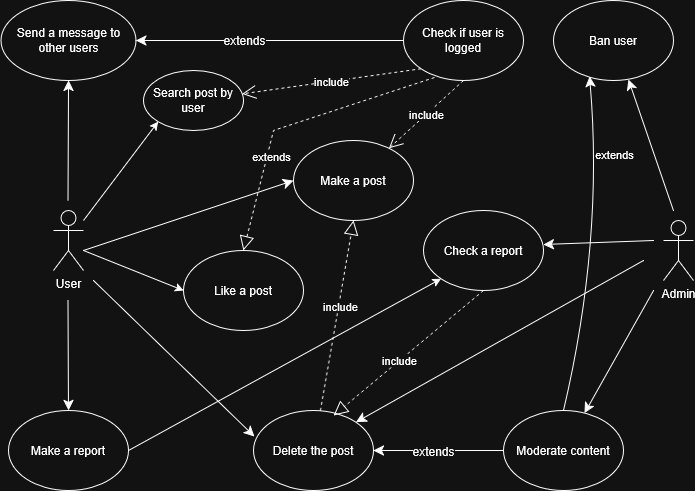

The diagram above was exported from draw.io. Its source (the exported page's mxGraphModel, read from the mxfile embedded in the PNG):
<mxGraphModel dx="1665" dy="827" grid="1" gridSize="10" guides="1" tooltips="1" connect="1" arrows="1" fold="1" page="1" pageScale="1" pageWidth="827" pageHeight="1169" math="0" shadow="0">
  <root>
    <mxCell id="0" />
    <mxCell id="1" parent="0" />
    <mxCell id="AnysZH0ZST_bO4vvypVh-2" style="edgeStyle=none;curved=1;rounded=0;orthogonalLoop=1;jettySize=auto;html=1;fontSize=12;startSize=8;endSize=8;entryX=0.5;entryY=1;entryDx=0;entryDy=0;" parent="1" edge="1" target="AnysZH0ZST_bO4vvypVh-8">
      <mxGeometry relative="1" as="geometry">
        <mxPoint x="85" y="280" as="targetPoint" />
        <mxPoint x="84.5" y="350" as="sourcePoint" />
      </mxGeometry>
    </mxCell>
    <mxCell id="AnysZH0ZST_bO4vvypVh-3" style="edgeStyle=none;curved=1;rounded=0;orthogonalLoop=1;jettySize=auto;html=1;fontSize=12;startSize=8;endSize=8;entryX=0;entryY=0.5;entryDx=0;entryDy=0;" parent="1" target="AnysZH0ZST_bO4vvypVh-7" edge="1">
      <mxGeometry relative="1" as="geometry">
        <mxPoint x="170" y="400" as="targetPoint" />
        <mxPoint x="100" y="400" as="sourcePoint" />
      </mxGeometry>
    </mxCell>
    <mxCell id="AnysZH0ZST_bO4vvypVh-1" value="User" style="shape=umlActor;verticalLabelPosition=bottom;verticalAlign=top;html=1;outlineConnect=0;" parent="1" vertex="1">
      <mxGeometry x="70" y="360" width="30" height="60" as="geometry" />
    </mxCell>
    <mxCell id="AnysZH0ZST_bO4vvypVh-6" style="edgeStyle=none;curved=1;rounded=0;orthogonalLoop=1;jettySize=auto;html=1;fontSize=12;startSize=8;endSize=8;entryX=0.5;entryY=0;entryDx=0;entryDy=0;" parent="1" target="I2SEUYd6mgcKcQFwbwVz-1" edge="1">
      <mxGeometry relative="1" as="geometry">
        <mxPoint x="85" y="510" as="targetPoint" />
        <mxPoint x="84.5" y="450" as="sourcePoint" />
      </mxGeometry>
    </mxCell>
    <mxCell id="AnysZH0ZST_bO4vvypVh-7" value="Make a post" style="ellipse;whiteSpace=wrap;html=1;" parent="1" vertex="1">
      <mxGeometry x="310" y="290" width="120" height="80" as="geometry" />
    </mxCell>
    <mxCell id="AnysZH0ZST_bO4vvypVh-8" value="Send a message to other users" style="ellipse;whiteSpace=wrap;html=1;" parent="1" vertex="1">
      <mxGeometry x="17.5" y="150" width="135" height="80" as="geometry" />
    </mxCell>
    <mxCell id="AnysZH0ZST_bO4vvypVh-22" style="edgeStyle=none;curved=1;rounded=0;orthogonalLoop=1;jettySize=auto;html=1;entryX=1;entryY=0.5;entryDx=0;entryDy=0;fontSize=12;startSize=8;endSize=8;" parent="1" source="AnysZH0ZST_bO4vvypVh-9" target="AnysZH0ZST_bO4vvypVh-8" edge="1">
      <mxGeometry relative="1" as="geometry" />
    </mxCell>
    <mxCell id="AnysZH0ZST_bO4vvypVh-23" value="&lt;div&gt;extends&lt;/div&gt;" style="edgeLabel;html=1;align=center;verticalAlign=middle;resizable=0;points=[];fontSize=12;" parent="AnysZH0ZST_bO4vvypVh-22" vertex="1" connectable="0">
      <mxGeometry x="0.194" y="-1" relative="1" as="geometry">
        <mxPoint as="offset" />
      </mxGeometry>
    </mxCell>
    <mxCell id="AnysZH0ZST_bO4vvypVh-9" value="Check if user is logged" style="ellipse;whiteSpace=wrap;html=1;" parent="1" vertex="1">
      <mxGeometry x="420" y="150" width="120" height="80" as="geometry" />
    </mxCell>
    <mxCell id="AnysZH0ZST_bO4vvypVh-15" style="edgeStyle=none;curved=1;rounded=0;orthogonalLoop=1;jettySize=auto;html=1;fontSize=12;startSize=8;endSize=8;entryX=0.625;entryY=0.988;entryDx=0;entryDy=0;entryPerimeter=0;" parent="1" edge="1" target="LaMQAUMcTLnRxdYBAOIw-6">
      <mxGeometry relative="1" as="geometry">
        <mxPoint x="694.5" y="260" as="targetPoint" />
        <mxPoint x="690" y="360" as="sourcePoint" />
      </mxGeometry>
    </mxCell>
    <mxCell id="AnysZH0ZST_bO4vvypVh-16" style="edgeStyle=none;curved=1;rounded=0;orthogonalLoop=1;jettySize=auto;html=1;fontSize=12;startSize=8;endSize=8;" parent="1" target="AnysZH0ZST_bO4vvypVh-17" edge="1">
      <mxGeometry relative="1" as="geometry">
        <mxPoint x="695" y="530" as="targetPoint" />
        <mxPoint x="670" y="440" as="sourcePoint" />
      </mxGeometry>
    </mxCell>
    <mxCell id="AnysZH0ZST_bO4vvypVh-18" style="edgeStyle=none;curved=1;rounded=0;orthogonalLoop=1;jettySize=auto;html=1;entryX=1;entryY=0;entryDx=0;entryDy=0;fontSize=12;startSize=8;endSize=8;" parent="1" target="AnysZH0ZST_bO4vvypVh-12" edge="1">
      <mxGeometry relative="1" as="geometry">
        <mxPoint x="660" y="410" as="sourcePoint" />
      </mxGeometry>
    </mxCell>
    <mxCell id="AnysZH0ZST_bO4vvypVh-11" value="&lt;div&gt;Admin&lt;/div&gt;&lt;div&gt;&lt;br&gt;&lt;/div&gt;" style="shape=umlActor;verticalLabelPosition=bottom;verticalAlign=top;html=1;outlineConnect=0;" parent="1" vertex="1">
      <mxGeometry x="680" y="370" width="30" height="60" as="geometry" />
    </mxCell>
    <mxCell id="AnysZH0ZST_bO4vvypVh-14" style="edgeStyle=none;curved=1;rounded=0;orthogonalLoop=1;jettySize=auto;html=1;exitX=1;exitY=0;exitDx=0;exitDy=0;fontSize=12;startSize=8;endSize=8;entryX=1;entryY=0;entryDx=0;entryDy=0;" parent="1" source="AnysZH0ZST_bO4vvypVh-12" target="AnysZH0ZST_bO4vvypVh-12" edge="1">
      <mxGeometry relative="1" as="geometry" />
    </mxCell>
    <mxCell id="AnysZH0ZST_bO4vvypVh-12" value="Delete the post" style="ellipse;whiteSpace=wrap;html=1;" parent="1" vertex="1">
      <mxGeometry x="270" y="560" width="120" height="80" as="geometry" />
    </mxCell>
    <mxCell id="AnysZH0ZST_bO4vvypVh-20" style="edgeStyle=none;curved=1;rounded=0;orthogonalLoop=1;jettySize=auto;html=1;entryX=1;entryY=0.5;entryDx=0;entryDy=0;fontSize=12;startSize=8;endSize=8;" parent="1" source="AnysZH0ZST_bO4vvypVh-17" target="AnysZH0ZST_bO4vvypVh-12" edge="1">
      <mxGeometry relative="1" as="geometry" />
    </mxCell>
    <mxCell id="AnysZH0ZST_bO4vvypVh-21" value="extends" style="edgeLabel;html=1;align=center;verticalAlign=middle;resizable=0;points=[];fontSize=12;" parent="AnysZH0ZST_bO4vvypVh-20" vertex="1" connectable="0">
      <mxGeometry x="0.225" relative="1" as="geometry">
        <mxPoint x="9" as="offset" />
      </mxGeometry>
    </mxCell>
    <mxCell id="AnysZH0ZST_bO4vvypVh-17" value="Moderate content" style="ellipse;whiteSpace=wrap;html=1;" parent="1" vertex="1">
      <mxGeometry x="520" y="560" width="120" height="80" as="geometry" />
    </mxCell>
    <mxCell id="AnysZH0ZST_bO4vvypVh-19" style="edgeStyle=none;curved=1;rounded=0;orthogonalLoop=1;jettySize=auto;html=1;entryX=0.008;entryY=0.325;entryDx=0;entryDy=0;entryPerimeter=0;fontSize=12;startSize=8;endSize=8;" parent="1" target="AnysZH0ZST_bO4vvypVh-12" edge="1">
      <mxGeometry relative="1" as="geometry">
        <mxPoint x="110" y="430" as="sourcePoint" />
      </mxGeometry>
    </mxCell>
    <mxCell id="AnysZH0ZST_bO4vvypVh-24" value="Search post by user" style="ellipse;whiteSpace=wrap;html=1;" parent="1" vertex="1">
      <mxGeometry x="160" y="220" width="100" height="60" as="geometry" />
    </mxCell>
    <mxCell id="I2SEUYd6mgcKcQFwbwVz-1" value="Make a report" style="ellipse;whiteSpace=wrap;html=1;" parent="1" vertex="1">
      <mxGeometry x="25" y="560" width="120" height="80" as="geometry" />
    </mxCell>
    <mxCell id="dUMKvPGv8M7jGsIA10xr-1" value="Check a report" style="ellipse;whiteSpace=wrap;html=1;" parent="1" vertex="1">
      <mxGeometry x="440" y="360" width="120" height="80" as="geometry" />
    </mxCell>
    <mxCell id="dUMKvPGv8M7jGsIA10xr-3" value="" style="endArrow=classic;html=1;rounded=0;exitX=1;exitY=0.5;exitDx=0;exitDy=0;entryX=0;entryY=1;entryDx=0;entryDy=0;" parent="1" source="I2SEUYd6mgcKcQFwbwVz-1" target="dUMKvPGv8M7jGsIA10xr-1" edge="1">
      <mxGeometry width="50" height="50" relative="1" as="geometry">
        <mxPoint x="390" y="460" as="sourcePoint" />
        <mxPoint x="440" y="410" as="targetPoint" />
        <Array as="points" />
      </mxGeometry>
    </mxCell>
    <mxCell id="dUMKvPGv8M7jGsIA10xr-6" style="edgeStyle=none;curved=1;rounded=0;orthogonalLoop=1;jettySize=auto;html=1;fontSize=12;startSize=8;endSize=8;entryX=1;entryY=0.425;entryDx=0;entryDy=0;entryPerimeter=0;" parent="1" target="dUMKvPGv8M7jGsIA10xr-1" edge="1">
      <mxGeometry relative="1" as="geometry">
        <mxPoint x="550" y="340" as="targetPoint" />
        <mxPoint x="670" y="390" as="sourcePoint" />
      </mxGeometry>
    </mxCell>
    <mxCell id="LaMQAUMcTLnRxdYBAOIw-2" value="" style="endArrow=block;dashed=1;endFill=0;endSize=12;html=1;rounded=0;entryX=0.5;entryY=1;entryDx=0;entryDy=0;" edge="1" parent="1" source="AnysZH0ZST_bO4vvypVh-12" target="AnysZH0ZST_bO4vvypVh-7">
      <mxGeometry width="160" relative="1" as="geometry">
        <mxPoint x="330" y="430" as="sourcePoint" />
        <mxPoint x="490" y="430" as="targetPoint" />
      </mxGeometry>
    </mxCell>
    <mxCell id="LaMQAUMcTLnRxdYBAOIw-3" value="include" style="edgeLabel;html=1;align=center;verticalAlign=middle;resizable=0;points=[];" vertex="1" connectable="0" parent="LaMQAUMcTLnRxdYBAOIw-2">
      <mxGeometry x="0.112" y="-1" relative="1" as="geometry">
        <mxPoint as="offset" />
      </mxGeometry>
    </mxCell>
    <mxCell id="LaMQAUMcTLnRxdYBAOIw-5" value="include" style="endArrow=open;endSize=12;dashed=1;html=1;rounded=0;exitX=0.5;exitY=1;exitDx=0;exitDy=0;" edge="1" parent="1" source="AnysZH0ZST_bO4vvypVh-9" target="AnysZH0ZST_bO4vvypVh-7">
      <mxGeometry width="160" relative="1" as="geometry">
        <mxPoint x="330" y="430" as="sourcePoint" />
        <mxPoint x="490" y="430" as="targetPoint" />
      </mxGeometry>
    </mxCell>
    <mxCell id="LaMQAUMcTLnRxdYBAOIw-6" value="Ban user" style="ellipse;whiteSpace=wrap;html=1;" vertex="1" parent="1">
      <mxGeometry x="570" y="150" width="120" height="80" as="geometry" />
    </mxCell>
    <mxCell id="LaMQAUMcTLnRxdYBAOIw-8" value="" style="endArrow=classic;html=1;rounded=0;entryX=0;entryY=1;entryDx=0;entryDy=0;" edge="1" parent="1" target="AnysZH0ZST_bO4vvypVh-24">
      <mxGeometry width="50" height="50" relative="1" as="geometry">
        <mxPoint x="100" y="370" as="sourcePoint" />
        <mxPoint x="440" y="410" as="targetPoint" />
      </mxGeometry>
    </mxCell>
    <mxCell id="LaMQAUMcTLnRxdYBAOIw-9" value="include" style="endArrow=open;endSize=12;dashed=1;html=1;rounded=0;exitX=0;exitY=1;exitDx=0;exitDy=0;" edge="1" parent="1" source="AnysZH0ZST_bO4vvypVh-9" target="AnysZH0ZST_bO4vvypVh-24">
      <mxGeometry width="160" relative="1" as="geometry">
        <mxPoint x="330" y="430" as="sourcePoint" />
        <mxPoint x="490" y="430" as="targetPoint" />
      </mxGeometry>
    </mxCell>
    <mxCell id="LaMQAUMcTLnRxdYBAOIw-11" style="edgeStyle=none;curved=1;rounded=0;orthogonalLoop=1;jettySize=auto;html=1;fontSize=12;startSize=8;endSize=8;exitX=0.5;exitY=0;exitDx=0;exitDy=0;entryX=0.3;entryY=0.95;entryDx=0;entryDy=0;entryPerimeter=0;" edge="1" parent="1" source="AnysZH0ZST_bO4vvypVh-17" target="LaMQAUMcTLnRxdYBAOIw-6">
      <mxGeometry relative="1" as="geometry">
        <mxPoint x="610" y="330" as="targetPoint" />
        <mxPoint x="610" y="420" as="sourcePoint" />
        <Array as="points">
          <mxPoint x="620" y="390" />
        </Array>
      </mxGeometry>
    </mxCell>
    <mxCell id="LaMQAUMcTLnRxdYBAOIw-12" value="extends" style="edgeLabel;html=1;align=center;verticalAlign=middle;resizable=0;points=[];" vertex="1" connectable="0" parent="LaMQAUMcTLnRxdYBAOIw-11">
      <mxGeometry x="0.1637" y="1" relative="1" as="geometry">
        <mxPoint x="13" y="-64" as="offset" />
      </mxGeometry>
    </mxCell>
    <mxCell id="LaMQAUMcTLnRxdYBAOIw-13" value="Like a post" style="ellipse;whiteSpace=wrap;html=1;" vertex="1" parent="1">
      <mxGeometry x="200" y="400" width="120" height="80" as="geometry" />
    </mxCell>
    <mxCell id="LaMQAUMcTLnRxdYBAOIw-14" value="" style="endArrow=classic;html=1;rounded=0;entryX=0;entryY=0.5;entryDx=0;entryDy=0;" edge="1" parent="1" target="LaMQAUMcTLnRxdYBAOIw-13">
      <mxGeometry width="50" height="50" relative="1" as="geometry">
        <mxPoint x="100" y="400" as="sourcePoint" />
        <mxPoint x="440" y="410" as="targetPoint" />
      </mxGeometry>
    </mxCell>
    <mxCell id="LaMQAUMcTLnRxdYBAOIw-15" value="" style="endArrow=block;dashed=1;endFill=0;endSize=12;html=1;rounded=0;exitX=0.258;exitY=0.963;exitDx=0;exitDy=0;exitPerimeter=0;entryX=0.5;entryY=0;entryDx=0;entryDy=0;" edge="1" parent="1" source="AnysZH0ZST_bO4vvypVh-9" target="LaMQAUMcTLnRxdYBAOIw-13">
      <mxGeometry width="160" relative="1" as="geometry">
        <mxPoint x="330" y="430" as="sourcePoint" />
        <mxPoint x="490" y="430" as="targetPoint" />
        <Array as="points">
          <mxPoint x="290" y="280" />
        </Array>
      </mxGeometry>
    </mxCell>
    <mxCell id="LaMQAUMcTLnRxdYBAOIw-16" value="extends" style="edgeLabel;html=1;align=center;verticalAlign=middle;resizable=0;points=[];" vertex="1" connectable="0" parent="LaMQAUMcTLnRxdYBAOIw-15">
      <mxGeometry x="0.3284" y="4" relative="1" as="geometry">
        <mxPoint as="offset" />
      </mxGeometry>
    </mxCell>
    <mxCell id="LaMQAUMcTLnRxdYBAOIw-17" value="" style="endArrow=block;dashed=1;endFill=0;endSize=12;html=1;rounded=0;entryX=0.667;entryY=0.063;entryDx=0;entryDy=0;exitX=0.5;exitY=1;exitDx=0;exitDy=0;entryPerimeter=0;" edge="1" parent="1" source="dUMKvPGv8M7jGsIA10xr-1" target="AnysZH0ZST_bO4vvypVh-12">
      <mxGeometry width="160" relative="1" as="geometry">
        <mxPoint x="508" y="535" as="sourcePoint" />
        <mxPoint x="500" y="340" as="targetPoint" />
      </mxGeometry>
    </mxCell>
    <mxCell id="LaMQAUMcTLnRxdYBAOIw-18" value="include" style="edgeLabel;html=1;align=center;verticalAlign=middle;resizable=0;points=[];" vertex="1" connectable="0" parent="LaMQAUMcTLnRxdYBAOIw-17">
      <mxGeometry x="0.112" y="-1" relative="1" as="geometry">
        <mxPoint as="offset" />
      </mxGeometry>
    </mxCell>
  </root>
</mxGraphModel>